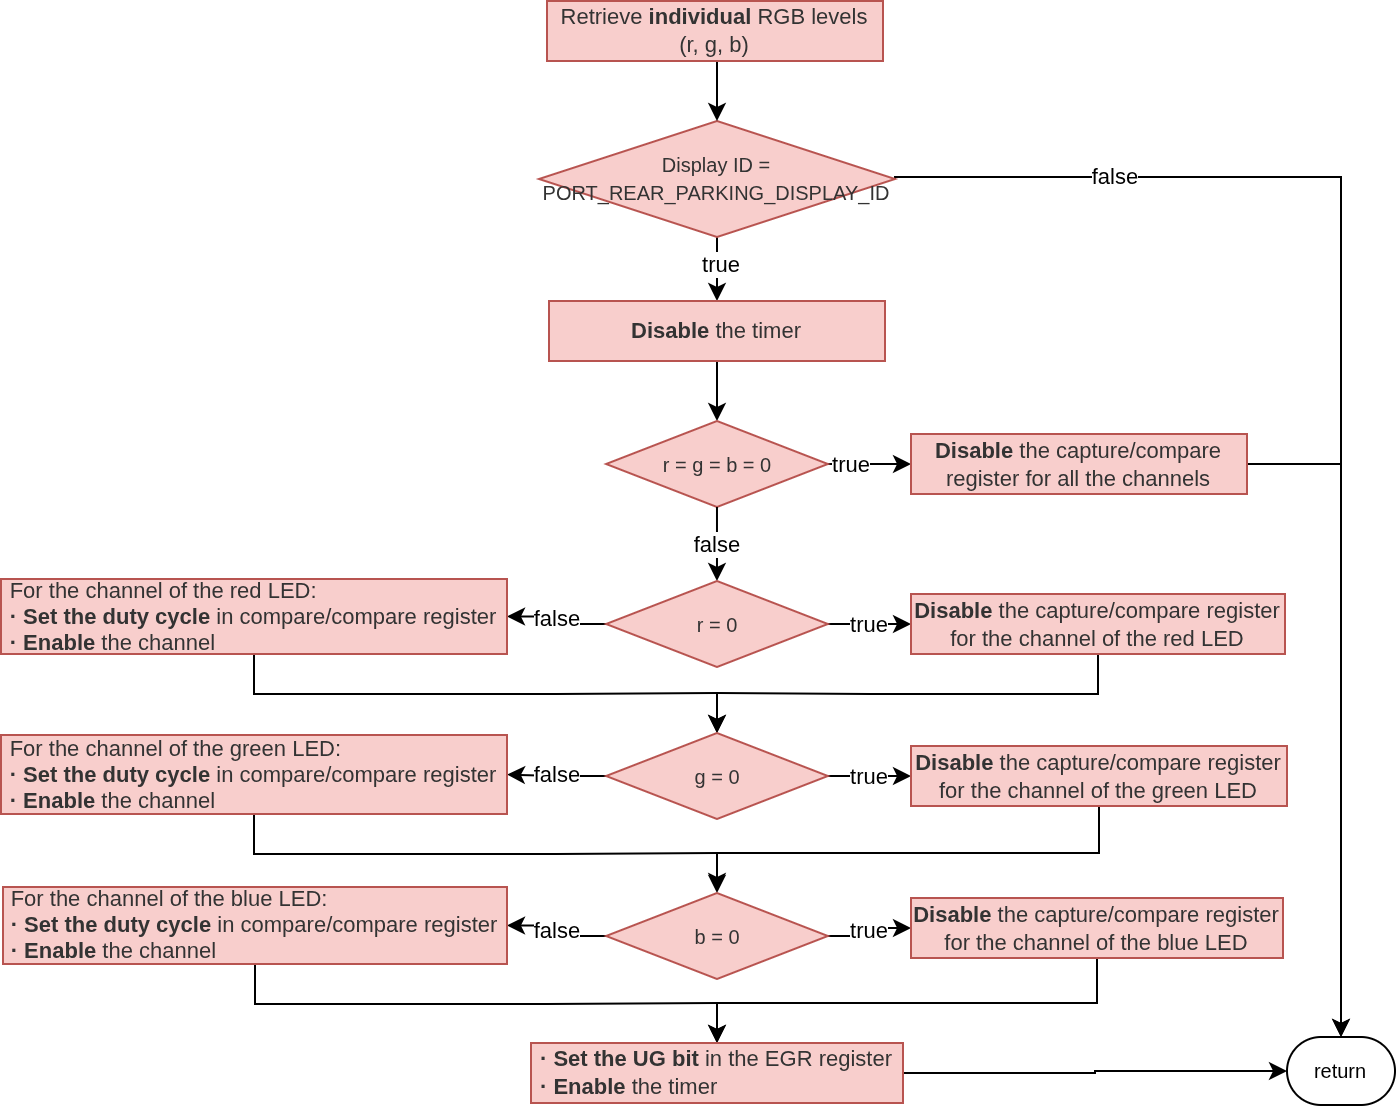

The diagram above was exported from draw.io. Its source (the exported page's mxGraphModel, read from the mxfile embedded in the PNG):
<mxGraphModel dx="1496" dy="893" grid="1" gridSize="1" guides="1" tooltips="1" connect="1" arrows="1" fold="1" page="1" pageScale="1" pageWidth="850" pageHeight="1100" math="0" shadow="0">
  <root>
    <mxCell id="0" />
    <mxCell id="1" parent="0" />
    <mxCell id="2" edge="1" parent="1" source="5" style="edgeStyle=orthogonalEdgeStyle;rounded=0;orthogonalLoop=1;jettySize=auto;html=1;exitX=0.5;exitY=1;exitDx=0;exitDy=0;entryX=0.5;entryY=0;entryDx=0;entryDy=0;" target="9" value="">
      <mxGeometry relative="1" x="-0.25" y="-3" as="geometry">
        <mxPoint as="offset" />
      </mxGeometry>
    </mxCell>
    <mxCell id="3" connectable="0" parent="2" style="edgeLabel;html=1;align=center;verticalAlign=middle;resizable=0;points=[];" value="true" vertex="1">
      <mxGeometry relative="1" x="-0.2115" y="1" as="geometry">
        <mxPoint as="offset" />
      </mxGeometry>
    </mxCell>
    <mxCell id="4" edge="1" parent="1" source="5" style="edgeStyle=orthogonalEdgeStyle;rounded=0;orthogonalLoop=1;jettySize=auto;html=1;entryX=0.5;entryY=0;entryDx=0;entryDy=0;exitX=1;exitY=0.5;exitDx=0;exitDy=0;" target="12" value="false">
      <mxGeometry relative="1" x="-0.6591" as="geometry">
        <mxPoint as="offset" />
        <Array as="points">
          <mxPoint x="1085" y="1178" />
        </Array>
        <mxPoint x="973.7500000000002" y="1252.0000000000002" as="targetPoint" />
      </mxGeometry>
    </mxCell>
    <mxCell id="5" parent="1" style="shape=rhombus;perimeter=rhombusPerimeter;whiteSpace=wrap;html=1;align=center;rounded=0;shadow=0;glass=0;labelBackgroundColor=none;labelBorderColor=none;sketch=0;fontSize=11;fillColor=#F8CECC;strokeColor=#B85450;fontColor=#333333;" value="&lt;span style=&quot;font-size: 10px;&quot;&gt;Display ID =&lt;br&gt;PORT_REAR_PARKING_DISPLAY_ID&lt;/span&gt;" vertex="1">
      <mxGeometry height="58" width="178" x="684" y="1150" as="geometry" />
    </mxCell>
    <mxCell id="6" edge="1" parent="1" source="7" style="edgeStyle=orthogonalEdgeStyle;rounded=0;orthogonalLoop=1;jettySize=auto;html=1;exitX=0.5;exitY=1;exitDx=0;exitDy=0;entryX=0.5;entryY=0;entryDx=0;entryDy=0;" target="5">
      <mxGeometry relative="1" as="geometry" />
    </mxCell>
    <mxCell id="7" parent="1" style="whiteSpace=wrap;html=1;fontSize=11;rounded=0;shadow=0;glass=0;labelBackgroundColor=none;labelBorderColor=none;sketch=0;fillColor=#F8CECC;fontColor=#333333;strokeColor=#B85450;" value="Retrieve &lt;b&gt;individual&lt;/b&gt; RGB levels&lt;br&gt;(r, g, b)" vertex="1">
      <mxGeometry height="30" width="168" x="688" y="1090" as="geometry" />
    </mxCell>
    <mxCell id="8" edge="1" parent="1" source="9" style="edgeStyle=orthogonalEdgeStyle;rounded=0;orthogonalLoop=1;jettySize=auto;html=1;exitX=0.5;exitY=1;exitDx=0;exitDy=0;entryX=0.5;entryY=0;entryDx=0;entryDy=0;" target="11">
      <mxGeometry relative="1" as="geometry" />
    </mxCell>
    <mxCell id="9" parent="1" style="whiteSpace=wrap;html=1;fontSize=11;rounded=0;shadow=0;glass=0;labelBackgroundColor=none;labelBorderColor=none;sketch=0;fillColor=#F8CECC;fontColor=#333333;strokeColor=#B85450;" value="&lt;b&gt;Disable &lt;/b&gt;the timer" vertex="1">
      <mxGeometry height="30" width="168" x="689" y="1240" as="geometry" />
    </mxCell>
    <mxCell id="10" edge="1" parent="1" source="11" style="edgeStyle=orthogonalEdgeStyle;rounded=0;orthogonalLoop=1;jettySize=auto;html=1;exitX=1;exitY=0.5;exitDx=0;exitDy=0;entryX=0;entryY=0.5;entryDx=0;entryDy=0;" target="15" value="true">
      <mxGeometry relative="1" x="-0.4094" as="geometry">
        <mxPoint as="offset" />
      </mxGeometry>
    </mxCell>
    <mxCell id="11" parent="1" style="shape=rhombus;perimeter=rhombusPerimeter;whiteSpace=wrap;html=1;align=center;rounded=0;shadow=0;glass=0;labelBackgroundColor=none;labelBorderColor=none;sketch=0;fontSize=11;fillColor=#F8CECC;strokeColor=#B85450;fontColor=#333333;" value="&lt;font style=&quot;font-size: 10px;&quot;&gt;r = g = b = 0&lt;/font&gt;" vertex="1">
      <mxGeometry height="43" width="110.87" x="717.5600000000001" y="1300" as="geometry" />
    </mxCell>
    <mxCell id="12" parent="1" style="rounded=1;whiteSpace=wrap;html=1;arcSize=50;strokeWidth=1;whiteSpace=wrap;align=center;verticalAlign=middle;spacingLeft=0;fontStyle=0;fontSize=11;spacing=10;shadow=0;glass=0;labelBackgroundColor=none;labelBorderColor=none;sketch=0;" value="&lt;span style=&quot;font-size: 10px;&quot;&gt;return&lt;/span&gt;" vertex="1">
      <mxGeometry height="34" width="54" x="1058" y="1608" as="geometry" />
    </mxCell>
    <mxCell id="13" edge="1" parent="1" source="11" style="edgeStyle=orthogonalEdgeStyle;rounded=0;orthogonalLoop=1;jettySize=auto;html=1;exitX=0.5;exitY=1;exitDx=0;exitDy=0;entryX=0.5;entryY=0;entryDx=0;entryDy=0;" target="18" value="false">
      <mxGeometry relative="1" as="geometry">
        <mxPoint x="772" y="1400" as="targetPoint" />
      </mxGeometry>
    </mxCell>
    <mxCell id="14" edge="1" parent="1" source="15" style="edgeStyle=orthogonalEdgeStyle;rounded=0;orthogonalLoop=1;jettySize=auto;html=1;exitX=1;exitY=0.5;exitDx=0;exitDy=0;entryX=0.5;entryY=0;entryDx=0;entryDy=0;" target="12">
      <mxGeometry relative="1" as="geometry" />
    </mxCell>
    <mxCell id="15" parent="1" style="whiteSpace=wrap;html=1;fontSize=11;rounded=0;shadow=0;glass=0;labelBackgroundColor=none;labelBorderColor=none;sketch=0;fillColor=#F8CECC;fontColor=#333333;strokeColor=#B85450;" value="&lt;b&gt;Disable&lt;/b&gt; the capture/compare register for all the channels" vertex="1">
      <mxGeometry height="30" width="168" x="870" y="1306.5" as="geometry" />
    </mxCell>
    <mxCell id="16" edge="1" parent="1" source="18" style="edgeStyle=orthogonalEdgeStyle;rounded=0;orthogonalLoop=1;jettySize=auto;html=1;exitX=1;exitY=0.5;exitDx=0;exitDy=0;entryX=0;entryY=0.5;entryDx=0;entryDy=0;" target="20" value="true">
      <mxGeometry relative="1" as="geometry" />
    </mxCell>
    <mxCell id="17" edge="1" parent="1" source="18" style="edgeStyle=orthogonalEdgeStyle;rounded=0;orthogonalLoop=1;jettySize=auto;html=1;exitX=0;exitY=0.5;exitDx=0;exitDy=0;entryX=1;entryY=0.5;entryDx=0;entryDy=0;" target="22" value="false">
      <mxGeometry relative="1" as="geometry" />
    </mxCell>
    <mxCell id="18" parent="1" style="shape=rhombus;perimeter=rhombusPerimeter;whiteSpace=wrap;html=1;align=center;rounded=0;shadow=0;glass=0;labelBackgroundColor=none;labelBorderColor=none;sketch=0;fontSize=11;fillColor=#F8CECC;strokeColor=#B85450;fontColor=#333333;" value="&lt;font style=&quot;font-size: 10px;&quot;&gt;r = 0&lt;/font&gt;" vertex="1">
      <mxGeometry height="43" width="110.87" x="717.5600000000001" y="1380" as="geometry" />
    </mxCell>
    <mxCell id="19" edge="1" parent="1" source="20" style="edgeStyle=orthogonalEdgeStyle;rounded=0;orthogonalLoop=1;jettySize=auto;html=1;exitX=0.5;exitY=1;exitDx=0;exitDy=0;" target="25">
      <mxGeometry relative="1" as="geometry" />
    </mxCell>
    <mxCell id="20" parent="1" style="whiteSpace=wrap;html=1;fontSize=11;rounded=0;shadow=0;glass=0;labelBackgroundColor=none;labelBorderColor=none;sketch=0;fillColor=#F8CECC;fontColor=#333333;strokeColor=#B85450;" value="&lt;b&gt;Disable&lt;/b&gt; the capture/compare register for the channel of the red LED" vertex="1">
      <mxGeometry height="30" width="187" x="870" y="1386.5" as="geometry" />
    </mxCell>
    <mxCell id="21" edge="1" parent="1" source="22" style="edgeStyle=orthogonalEdgeStyle;rounded=0;orthogonalLoop=1;jettySize=auto;html=1;exitX=0.5;exitY=1;exitDx=0;exitDy=0;" target="25">
      <mxGeometry relative="1" as="geometry" />
    </mxCell>
    <mxCell id="22" parent="1" style="whiteSpace=wrap;html=1;fontSize=11;rounded=0;shadow=0;glass=0;labelBackgroundColor=none;labelBorderColor=none;sketch=0;fillColor=#F8CECC;fontColor=#333333;strokeColor=#B85450;" value="&lt;div style=&quot;text-align: left;&quot;&gt;For the channel of the red LED:&lt;/div&gt;&lt;b&gt;&lt;div style=&quot;text-align: left;&quot;&gt;&lt;b style=&quot;background-color: transparent; color: light-dark(rgb(51, 51, 51), rgb(193, 193, 193));&quot;&gt;· Set the duty cycle&lt;/b&gt;&lt;span style=&quot;background-color: transparent; color: light-dark(rgb(51, 51, 51), rgb(193, 193, 193)); font-weight: normal;&quot;&gt;&amp;nbsp;in compare/compare register&lt;/span&gt;&lt;/div&gt;&lt;/b&gt;&lt;div&gt;&lt;div style=&quot;text-align: left;&quot;&gt;&lt;b style=&quot;background-color: transparent; color: light-dark(rgb(51, 51, 51), rgb(193, 193, 193));&quot;&gt;· Enable&lt;/b&gt;&lt;span style=&quot;background-color: transparent; color: light-dark(rgb(51, 51, 51), rgb(193, 193, 193));&quot;&gt; the channel&lt;/span&gt;&lt;/div&gt;&lt;/div&gt;" vertex="1">
      <mxGeometry height="37.5" width="253" x="415" y="1379" as="geometry" />
    </mxCell>
    <mxCell id="23" edge="1" parent="1" source="25" style="edgeStyle=orthogonalEdgeStyle;rounded=0;orthogonalLoop=1;jettySize=auto;html=1;exitX=1;exitY=0.5;exitDx=0;exitDy=0;entryX=0;entryY=0.5;entryDx=0;entryDy=0;" target="27" value="true">
      <mxGeometry relative="1" as="geometry" />
    </mxCell>
    <mxCell id="24" edge="1" parent="1" source="25" style="edgeStyle=orthogonalEdgeStyle;rounded=0;orthogonalLoop=1;jettySize=auto;html=1;exitX=0;exitY=0.5;exitDx=0;exitDy=0;entryX=1;entryY=0.5;entryDx=0;entryDy=0;" target="29" value="false">
      <mxGeometry relative="1" as="geometry" />
    </mxCell>
    <mxCell id="25" parent="1" style="shape=rhombus;perimeter=rhombusPerimeter;whiteSpace=wrap;html=1;align=center;rounded=0;shadow=0;glass=0;labelBackgroundColor=none;labelBorderColor=none;sketch=0;fontSize=11;fillColor=#F8CECC;strokeColor=#B85450;fontColor=#333333;" value="&lt;font style=&quot;font-size: 10px;&quot;&gt;g = 0&lt;/font&gt;" vertex="1">
      <mxGeometry height="43" width="110.87" x="717.5600000000001" y="1456" as="geometry" />
    </mxCell>
    <mxCell id="26" edge="1" parent="1" style="edgeStyle=orthogonalEdgeStyle;rounded=0;orthogonalLoop=1;jettySize=auto;html=1;exitX=0.5;exitY=1;exitDx=0;exitDy=0;entryX=0.5;entryY=0;entryDx=0;entryDy=0;">
      <mxGeometry relative="1" as="geometry">
        <Array as="points">
          <mxPoint x="964" y="1516" />
          <mxPoint x="773" y="1516" />
        </Array>
        <mxPoint x="964" y="1491.5" as="sourcePoint" />
        <mxPoint x="772.9949999999999" y="1535" as="targetPoint" />
      </mxGeometry>
    </mxCell>
    <mxCell id="27" parent="1" style="whiteSpace=wrap;html=1;fontSize=11;rounded=0;shadow=0;glass=0;labelBackgroundColor=none;labelBorderColor=none;sketch=0;fillColor=#F8CECC;fontColor=#333333;strokeColor=#B85450;" value="&lt;b&gt;Disable&lt;/b&gt;&amp;nbsp;the capture/compare register for the channel of the green LED" vertex="1">
      <mxGeometry height="30" width="188" x="870" y="1462.5" as="geometry" />
    </mxCell>
    <mxCell id="28" edge="1" parent="1" source="29" style="edgeStyle=orthogonalEdgeStyle;rounded=0;orthogonalLoop=1;jettySize=auto;html=1;exitX=0.5;exitY=1;exitDx=0;exitDy=0;" target="32">
      <mxGeometry relative="1" as="geometry" />
    </mxCell>
    <mxCell id="29" parent="1" style="whiteSpace=wrap;html=1;fontSize=11;rounded=0;shadow=0;glass=0;labelBackgroundColor=none;labelBorderColor=none;sketch=0;fillColor=#F8CECC;fontColor=#333333;strokeColor=#B85450;" value="&lt;div style=&quot;text-align: left;&quot;&gt;For the channel of the green LED:&lt;/div&gt;&lt;b&gt;&lt;div style=&quot;text-align: left;&quot;&gt;&lt;b style=&quot;background-color: transparent; color: light-dark(rgb(51, 51, 51), rgb(193, 193, 193));&quot;&gt;· Set the duty cycle&lt;/b&gt;&lt;span style=&quot;background-color: transparent; color: light-dark(rgb(51, 51, 51), rgb(193, 193, 193)); font-weight: normal;&quot;&gt;&amp;nbsp;in compare/compare register&lt;/span&gt;&lt;/div&gt;&lt;/b&gt;&lt;div&gt;&lt;div style=&quot;text-align: left;&quot;&gt;&lt;b style=&quot;background-color: transparent; color: light-dark(rgb(51, 51, 51), rgb(193, 193, 193));&quot;&gt;· Enable&lt;/b&gt;&lt;span style=&quot;background-color: transparent; color: light-dark(rgb(51, 51, 51), rgb(193, 193, 193));&quot;&gt;&amp;nbsp;the channel&lt;/span&gt;&lt;/div&gt;&lt;/div&gt;" vertex="1">
      <mxGeometry height="39.5" width="253" x="415" y="1457" as="geometry" />
    </mxCell>
    <mxCell id="30" edge="1" parent="1" source="32" style="edgeStyle=orthogonalEdgeStyle;rounded=0;orthogonalLoop=1;jettySize=auto;html=1;exitX=1;exitY=0.5;exitDx=0;exitDy=0;entryX=0;entryY=0.5;entryDx=0;entryDy=0;" target="34" value="true">
      <mxGeometry relative="1" as="geometry" />
    </mxCell>
    <mxCell id="31" edge="1" parent="1" source="32" style="edgeStyle=orthogonalEdgeStyle;rounded=0;orthogonalLoop=1;jettySize=auto;html=1;exitX=0;exitY=0.5;exitDx=0;exitDy=0;entryX=1;entryY=0.5;entryDx=0;entryDy=0;" target="36" value="false">
      <mxGeometry relative="1" as="geometry" />
    </mxCell>
    <mxCell id="32" parent="1" style="shape=rhombus;perimeter=rhombusPerimeter;whiteSpace=wrap;html=1;align=center;rounded=0;shadow=0;glass=0;labelBackgroundColor=none;labelBorderColor=none;sketch=0;fontSize=11;fillColor=#F8CECC;strokeColor=#B85450;fontColor=#333333;" value="&lt;font style=&quot;font-size: 10px;&quot;&gt;b = 0&lt;/font&gt;" vertex="1">
      <mxGeometry height="43" width="110.87" x="717.5600000000001" y="1536" as="geometry" />
    </mxCell>
    <mxCell id="33" edge="1" parent="1" source="34" style="edgeStyle=orthogonalEdgeStyle;rounded=0;orthogonalLoop=1;jettySize=auto;html=1;exitX=0.5;exitY=1;exitDx=0;exitDy=0;" target="38">
      <mxGeometry relative="1" as="geometry">
        <Array as="points">
          <mxPoint x="963" y="1591" />
          <mxPoint x="773" y="1591" />
        </Array>
      </mxGeometry>
    </mxCell>
    <mxCell id="34" parent="1" style="whiteSpace=wrap;html=1;fontSize=11;rounded=0;shadow=0;glass=0;labelBackgroundColor=none;labelBorderColor=none;sketch=0;fillColor=#F8CECC;fontColor=#333333;strokeColor=#B85450;" value="&lt;b&gt;Disable&lt;/b&gt;&amp;nbsp;the capture/compare register for the channel of the blue LED" vertex="1">
      <mxGeometry height="30" width="186" x="870" y="1538.5" as="geometry" />
    </mxCell>
    <mxCell id="35" edge="1" parent="1" source="36" style="edgeStyle=orthogonalEdgeStyle;rounded=0;orthogonalLoop=1;jettySize=auto;html=1;exitX=0.5;exitY=1;exitDx=0;exitDy=0;entryX=0.5;entryY=0;entryDx=0;entryDy=0;" target="38">
      <mxGeometry relative="1" as="geometry" />
    </mxCell>
    <mxCell id="36" parent="1" style="whiteSpace=wrap;html=1;fontSize=11;rounded=0;shadow=0;glass=0;labelBackgroundColor=none;labelBorderColor=none;sketch=0;fillColor=#F8CECC;fontColor=#333333;strokeColor=#B85450;" value="&lt;div style=&quot;text-align: left;&quot;&gt;For the channel of the blue LED:&lt;/div&gt;&lt;b&gt;&lt;div style=&quot;text-align: left;&quot;&gt;&lt;b style=&quot;background-color: transparent; color: light-dark(rgb(51, 51, 51), rgb(193, 193, 193));&quot;&gt;· Set the duty cycle&lt;/b&gt;&lt;span style=&quot;background-color: transparent; color: light-dark(rgb(51, 51, 51), rgb(193, 193, 193)); font-weight: normal;&quot;&gt;&amp;nbsp;in compare/compare register&lt;/span&gt;&lt;/div&gt;&lt;/b&gt;&lt;div&gt;&lt;div style=&quot;text-align: left;&quot;&gt;&lt;b style=&quot;background-color: transparent; color: light-dark(rgb(51, 51, 51), rgb(193, 193, 193));&quot;&gt;· Enable&lt;/b&gt;&lt;span style=&quot;background-color: transparent; color: light-dark(rgb(51, 51, 51), rgb(193, 193, 193));&quot;&gt;&amp;nbsp;the channel&lt;/span&gt;&lt;/div&gt;&lt;/div&gt;" vertex="1">
      <mxGeometry height="38.5" width="252" x="416" y="1533" as="geometry" />
    </mxCell>
    <mxCell id="37" edge="1" parent="1" source="38" style="edgeStyle=orthogonalEdgeStyle;rounded=0;orthogonalLoop=1;jettySize=auto;html=1;exitX=1;exitY=0.5;exitDx=0;exitDy=0;entryX=0;entryY=0.5;entryDx=0;entryDy=0;" target="12">
      <mxGeometry relative="1" as="geometry" />
    </mxCell>
    <mxCell id="38" parent="1" style="whiteSpace=wrap;html=1;fontSize=11;rounded=0;shadow=0;glass=0;labelBackgroundColor=none;labelBorderColor=none;sketch=0;fillColor=#F8CECC;fontColor=#333333;strokeColor=#B85450;" value="&lt;div style=&quot;text-align: left;&quot;&gt;&lt;b style=&quot;background-color: transparent; color: light-dark(rgb(51, 51, 51), rgb(193, 193, 193));&quot;&gt;· Set the UG bit &lt;/b&gt;&lt;span style=&quot;background-color: transparent; color: light-dark(rgb(51, 51, 51), rgb(193, 193, 193));&quot;&gt;in the EGR register&lt;/span&gt;&lt;/div&gt;&lt;div&gt;&lt;div style=&quot;text-align: left;&quot;&gt;&lt;b style=&quot;background-color: transparent; color: light-dark(rgb(51, 51, 51), rgb(193, 193, 193));&quot;&gt;· Enable&lt;/b&gt;&lt;span style=&quot;background-color: transparent; color: light-dark(rgb(51, 51, 51), rgb(193, 193, 193));&quot;&gt;&amp;nbsp;the timer&lt;/span&gt;&lt;/div&gt;&lt;/div&gt;" vertex="1">
      <mxGeometry height="30" width="186" x="680" y="1611" as="geometry" />
    </mxCell>
  </root>
</mxGraphModel>